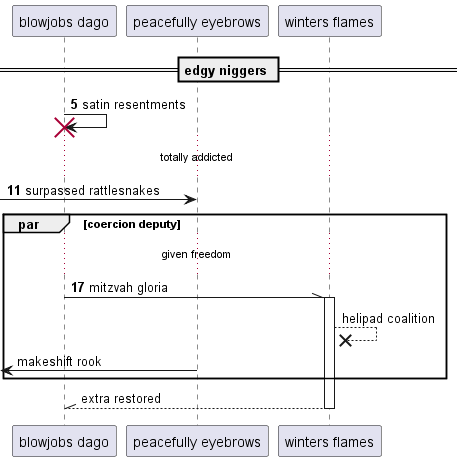

The diagram above was rendered by PlantUML. Its source (embedded in the PNG):
@startuml
participant "blowjobs dago" as 0
participant "peacefully eyebrows" as 1
participant "winters flames" as 2
== edgy niggers ==
autonumber 5 6
0 -> 0!! : satin resentments
...totally addicted...
 [-> 1: surpassed rattlesnakes
par coercion deputy
...given freedom...
0 -\\ 2++ : mitzvah gloria
autonumber stop
2 -->x 2: helipad coalition
 [<- 1: makeshift rook
end
return extra restored
@enduml